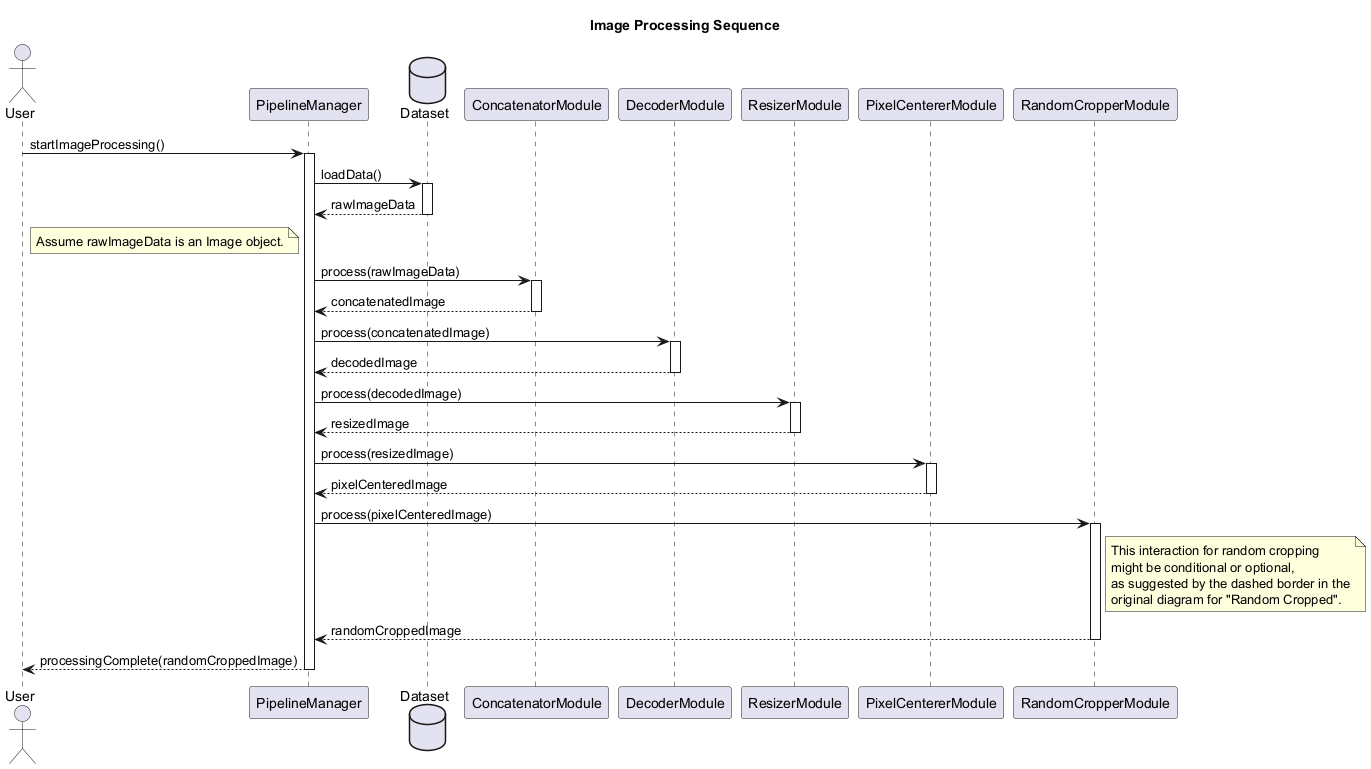

The diagram above was rendered by PlantUML. Its source (embedded in the PNG):
@startuml
title Image Processing Sequence

actor User
participant PipelineManager
database Dataset
participant ConcatenatorModule as Concatenator
participant DecoderModule as Decoder
participant ResizerModule as Resizer
participant PixelCentererModule as PixelCenterer
participant RandomCropperModule as RandomCropper

User -> PipelineManager : startImageProcessing()
activate PipelineManager

PipelineManager -> Dataset : loadData()
activate Dataset
Dataset --> PipelineManager : rawImageData
deactivate Dataset
note left of PipelineManager : Assume rawImageData is an Image object.

PipelineManager -> Concatenator : process(rawImageData)
activate Concatenator
Concatenator --> PipelineManager : concatenatedImage
deactivate Concatenator

PipelineManager -> Decoder : process(concatenatedImage)
activate Decoder
Decoder --> PipelineManager : decodedImage
deactivate Decoder

PipelineManager -> Resizer : process(decodedImage)
activate Resizer
Resizer --> PipelineManager : resizedImage
deactivate Resizer

PipelineManager -> PixelCenterer : process(resizedImage)
activate PixelCenterer
PixelCenterer --> PipelineManager : pixelCenteredImage
deactivate PixelCenterer

PipelineManager -> RandomCropper : process(pixelCenteredImage)
activate RandomCropper
note right of RandomCropper
  This interaction for random cropping
  might be conditional or optional,
  as suggested by the dashed border in the
  original diagram for "Random Cropped".
end note
RandomCropper --> PipelineManager : randomCroppedImage
deactivate RandomCropper

PipelineManager --> User : processingComplete(randomCroppedImage)
deactivate PipelineManager

@enduml